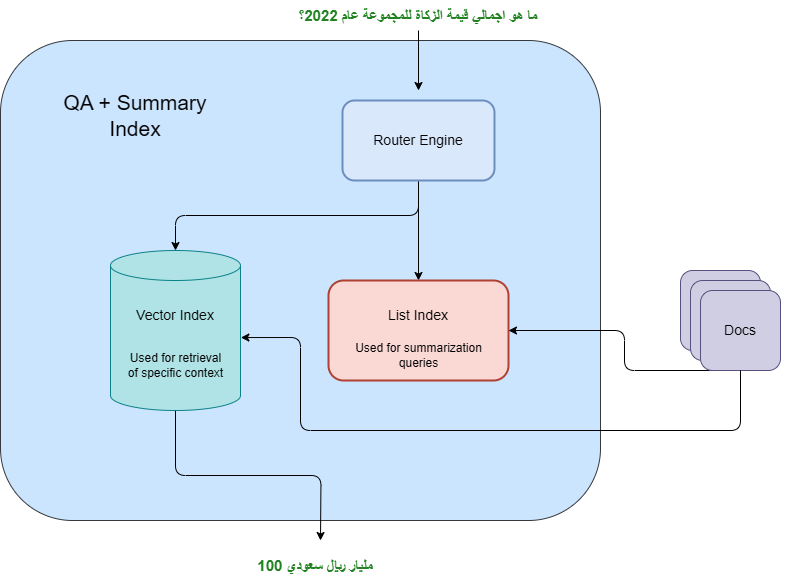

The diagram above was exported from draw.io. Its source (the exported page's mxGraphModel, read from the mxfile embedded in the PNG):
<mxGraphModel dx="1050" dy="565" grid="1" gridSize="10" guides="1" tooltips="1" connect="1" arrows="1" fold="1" page="1" pageScale="1" pageWidth="850" pageHeight="1100" math="0" shadow="0">
  <root>
    <mxCell id="0" />
    <mxCell id="1" parent="0" />
    <mxCell id="1-t_sdti2SHGk2T5QkBD-2" value="" style="rounded=1;whiteSpace=wrap;html=1;fillColor=#cce5ff;strokeColor=#36393d;" vertex="1" parent="1">
      <mxGeometry x="120" y="120" width="600" height="480" as="geometry" />
    </mxCell>
    <mxCell id="1-t_sdti2SHGk2T5QkBD-1" value="&lt;span style=&quot;font-size: 15px;&quot;&gt;ما هو اجمالي قيمة الزكاة للمجموعة عام 2022؟&lt;/span&gt;" style="text;html=1;align=center;verticalAlign=middle;whiteSpace=wrap;rounded=0;fontSize=15;fontColor=#218221;fontStyle=1" vertex="1" parent="1">
      <mxGeometry x="403" y="80" width="270" height="30" as="geometry" />
    </mxCell>
    <mxCell id="1-t_sdti2SHGk2T5QkBD-3" value="" style="endArrow=classic;html=1;rounded=0;exitX=0.5;exitY=1;exitDx=0;exitDy=0;entryX=0.725;entryY=0.125;entryDx=0;entryDy=0;entryPerimeter=0;" edge="1" parent="1" source="1-t_sdti2SHGk2T5QkBD-1">
      <mxGeometry width="50" height="50" relative="1" as="geometry">
        <mxPoint x="383" y="320" as="sourcePoint" />
        <mxPoint x="538" y="170" as="targetPoint" />
      </mxGeometry>
    </mxCell>
    <mxCell id="1-t_sdti2SHGk2T5QkBD-21" style="edgeStyle=orthogonalEdgeStyle;rounded=1;orthogonalLoop=1;jettySize=auto;html=1;exitX=0.5;exitY=1;exitDx=0;exitDy=0;curved=0;" edge="1" parent="1" source="1-t_sdti2SHGk2T5QkBD-5" target="1-t_sdti2SHGk2T5QkBD-7">
      <mxGeometry relative="1" as="geometry" />
    </mxCell>
    <mxCell id="1-t_sdti2SHGk2T5QkBD-22" style="edgeStyle=orthogonalEdgeStyle;rounded=0;orthogonalLoop=1;jettySize=auto;html=1;exitX=0.5;exitY=1;exitDx=0;exitDy=0;curved=1;" edge="1" parent="1" source="1-t_sdti2SHGk2T5QkBD-5" target="1-t_sdti2SHGk2T5QkBD-10">
      <mxGeometry relative="1" as="geometry" />
    </mxCell>
    <mxCell id="1-t_sdti2SHGk2T5QkBD-5" value="" style="rounded=1;whiteSpace=wrap;html=1;strokeWidth=2;fillColor=#dae8fc;strokeColor=#6c8ebf;" vertex="1" parent="1">
      <mxGeometry x="462" y="180" width="152" height="80" as="geometry" />
    </mxCell>
    <mxCell id="1-t_sdti2SHGk2T5QkBD-6" value="&lt;font style=&quot;font-size: 14px;&quot;&gt;Router Engine&lt;/font&gt;" style="text;html=1;align=center;verticalAlign=middle;whiteSpace=wrap;rounded=0;" vertex="1" parent="1">
      <mxGeometry x="492" y="205" width="92" height="30" as="geometry" />
    </mxCell>
    <mxCell id="1-t_sdti2SHGk2T5QkBD-23" style="edgeStyle=orthogonalEdgeStyle;rounded=1;orthogonalLoop=1;jettySize=auto;html=1;exitX=0.5;exitY=1;exitDx=0;exitDy=0;exitPerimeter=0;curved=0;" edge="1" parent="1" source="1-t_sdti2SHGk2T5QkBD-7">
      <mxGeometry relative="1" as="geometry">
        <mxPoint x="440" y="620" as="targetPoint" />
      </mxGeometry>
    </mxCell>
    <mxCell id="1-t_sdti2SHGk2T5QkBD-7" value="" style="shape=cylinder3;whiteSpace=wrap;html=1;boundedLbl=1;backgroundOutline=1;size=15;fillColor=#b0e3e6;strokeColor=#0e8088;" vertex="1" parent="1">
      <mxGeometry x="230" y="330" width="130" height="160" as="geometry" />
    </mxCell>
    <mxCell id="1-t_sdti2SHGk2T5QkBD-8" value="&lt;font style=&quot;font-size: 14px;&quot;&gt;Vector Index&lt;/font&gt;" style="text;html=1;align=center;verticalAlign=middle;whiteSpace=wrap;rounded=0;" vertex="1" parent="1">
      <mxGeometry x="249" y="380" width="92" height="30" as="geometry" />
    </mxCell>
    <mxCell id="1-t_sdti2SHGk2T5QkBD-9" value="&lt;font style=&quot;font-size: 12px;&quot;&gt;Used for retrieval of specific context&lt;/font&gt;" style="text;html=1;align=center;verticalAlign=middle;whiteSpace=wrap;rounded=0;" vertex="1" parent="1">
      <mxGeometry x="244.5" y="430" width="101" height="30" as="geometry" />
    </mxCell>
    <mxCell id="1-t_sdti2SHGk2T5QkBD-10" value="" style="rounded=1;whiteSpace=wrap;html=1;strokeWidth=2;fillColor=#fad9d5;strokeColor=#ae4132;" vertex="1" parent="1">
      <mxGeometry x="448" y="360" width="180" height="100" as="geometry" />
    </mxCell>
    <mxCell id="1-t_sdti2SHGk2T5QkBD-11" value="&lt;font style=&quot;font-size: 14px;&quot;&gt;List Index&lt;/font&gt;" style="text;html=1;align=center;verticalAlign=middle;whiteSpace=wrap;rounded=0;" vertex="1" parent="1">
      <mxGeometry x="492" y="380" width="92" height="30" as="geometry" />
    </mxCell>
    <mxCell id="1-t_sdti2SHGk2T5QkBD-12" value="&lt;font style=&quot;font-size: 12px;&quot;&gt;Used for summarization queries&lt;/font&gt;" style="text;html=1;align=center;verticalAlign=middle;whiteSpace=wrap;rounded=0;" vertex="1" parent="1">
      <mxGeometry x="472.75" y="420" width="130.5" height="30" as="geometry" />
    </mxCell>
    <mxCell id="1-t_sdti2SHGk2T5QkBD-14" value="" style="rounded=1;whiteSpace=wrap;html=1;fillColor=#d0cee2;strokeColor=#56517e;" vertex="1" parent="1">
      <mxGeometry x="800" y="350" width="80" height="80" as="geometry" />
    </mxCell>
    <mxCell id="1-t_sdti2SHGk2T5QkBD-15" value="" style="rounded=1;whiteSpace=wrap;html=1;fillColor=#d0cee2;strokeColor=#56517e;" vertex="1" parent="1">
      <mxGeometry x="810" y="360" width="80" height="80" as="geometry" />
    </mxCell>
    <mxCell id="1-t_sdti2SHGk2T5QkBD-18" style="edgeStyle=elbowEdgeStyle;rounded=1;orthogonalLoop=1;jettySize=auto;html=1;entryX=1;entryY=0.5;entryDx=0;entryDy=0;curved=0;exitX=0.5;exitY=1;exitDx=0;exitDy=0;" edge="1" parent="1" source="1-t_sdti2SHGk2T5QkBD-16" target="1-t_sdti2SHGk2T5QkBD-10">
      <mxGeometry relative="1" as="geometry">
        <mxPoint x="850" y="510" as="targetPoint" />
        <mxPoint x="860" y="490" as="sourcePoint" />
        <Array as="points" />
      </mxGeometry>
    </mxCell>
    <mxCell id="1-t_sdti2SHGk2T5QkBD-16" value="" style="rounded=1;whiteSpace=wrap;html=1;fillColor=#d0cee2;strokeColor=#56517e;" vertex="1" parent="1">
      <mxGeometry x="820" y="370" width="80" height="80" as="geometry" />
    </mxCell>
    <mxCell id="1-t_sdti2SHGk2T5QkBD-17" value="&lt;font style=&quot;font-size: 14px;&quot;&gt;Docs&lt;/font&gt;" style="text;html=1;align=center;verticalAlign=middle;whiteSpace=wrap;rounded=0;" vertex="1" parent="1">
      <mxGeometry x="814" y="395" width="92" height="30" as="geometry" />
    </mxCell>
    <mxCell id="1-t_sdti2SHGk2T5QkBD-20" style="edgeStyle=orthogonalEdgeStyle;rounded=1;orthogonalLoop=1;jettySize=auto;html=1;exitX=0.5;exitY=1;exitDx=0;exitDy=0;entryX=1.003;entryY=0.544;entryDx=0;entryDy=0;entryPerimeter=0;curved=0;" edge="1" parent="1" source="1-t_sdti2SHGk2T5QkBD-16" target="1-t_sdti2SHGk2T5QkBD-7">
      <mxGeometry relative="1" as="geometry">
        <Array as="points">
          <mxPoint x="860" y="510" />
          <mxPoint x="420" y="510" />
          <mxPoint x="420" y="417" />
        </Array>
      </mxGeometry>
    </mxCell>
    <mxCell id="1-t_sdti2SHGk2T5QkBD-24" value="100 مليار ريال سعودي" style="text;html=1;align=center;verticalAlign=middle;whiteSpace=wrap;rounded=0;fontSize=15;fontColor=#218221;fontStyle=1" vertex="1" parent="1">
      <mxGeometry x="300" y="630" width="270" height="30" as="geometry" />
    </mxCell>
    <mxCell id="1-t_sdti2SHGk2T5QkBD-25" value="&lt;span style=&quot;font-size: 21px;&quot;&gt;QA + Summary Index&lt;/span&gt;" style="text;html=1;align=center;verticalAlign=middle;whiteSpace=wrap;rounded=0;fontSize=21;" vertex="1" parent="1">
      <mxGeometry x="180" y="180" width="150" height="30" as="geometry" />
    </mxCell>
  </root>
</mxGraphModel>